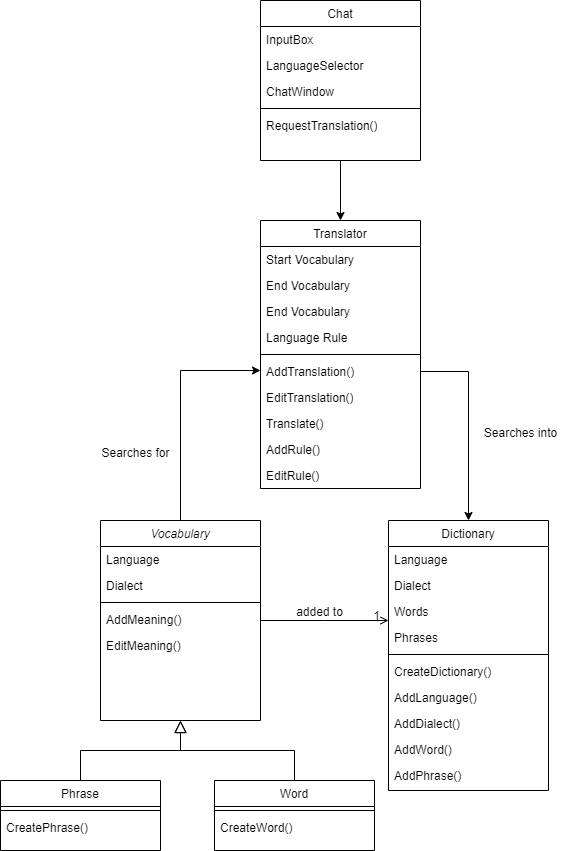

The diagram above was exported from draw.io. Its source (the exported page's mxGraphModel, read from the mxfile embedded in the PNG):
<mxGraphModel dx="880" dy="1693" grid="1" gridSize="10" guides="1" tooltips="1" connect="1" arrows="1" fold="1" page="1" pageScale="1" pageWidth="827" pageHeight="1169" math="0" shadow="0">
  <root>
    <mxCell id="0" />
    <mxCell id="1" parent="0" />
    <mxCell id="qPc7vbmE0Cn7Mc2pmQQA-1" style="edgeStyle=orthogonalEdgeStyle;rounded=0;orthogonalLoop=1;jettySize=auto;html=1;" edge="1" parent="1" source="qPc7vbmE0Cn7Mc2pmQQA-2">
      <mxGeometry relative="1" as="geometry">
        <mxPoint x="380" y="-30" as="targetPoint" />
        <Array as="points">
          <mxPoint x="300" y="-30" />
        </Array>
      </mxGeometry>
    </mxCell>
    <mxCell id="qPc7vbmE0Cn7Mc2pmQQA-2" value="Vocabulary" style="swimlane;fontStyle=2;align=center;verticalAlign=top;childLayout=stackLayout;horizontal=1;startSize=26;horizontalStack=0;resizeParent=1;resizeLast=0;collapsible=1;marginBottom=0;rounded=0;shadow=0;strokeWidth=1;" vertex="1" parent="1">
      <mxGeometry x="220" y="120" width="160" height="200" as="geometry">
        <mxRectangle x="230" y="140" width="160" height="26" as="alternateBounds" />
      </mxGeometry>
    </mxCell>
    <mxCell id="qPc7vbmE0Cn7Mc2pmQQA-3" value="Language" style="text;align=left;verticalAlign=top;spacingLeft=4;spacingRight=4;overflow=hidden;rotatable=0;points=[[0,0.5],[1,0.5]];portConstraint=eastwest;" vertex="1" parent="qPc7vbmE0Cn7Mc2pmQQA-2">
      <mxGeometry y="26" width="160" height="26" as="geometry" />
    </mxCell>
    <mxCell id="qPc7vbmE0Cn7Mc2pmQQA-4" value="Dialect" style="text;align=left;verticalAlign=top;spacingLeft=4;spacingRight=4;overflow=hidden;rotatable=0;points=[[0,0.5],[1,0.5]];portConstraint=eastwest;rounded=0;shadow=0;html=0;" vertex="1" parent="qPc7vbmE0Cn7Mc2pmQQA-2">
      <mxGeometry y="52" width="160" height="26" as="geometry" />
    </mxCell>
    <mxCell id="qPc7vbmE0Cn7Mc2pmQQA-5" value="" style="line;html=1;strokeWidth=1;align=left;verticalAlign=middle;spacingTop=-1;spacingLeft=3;spacingRight=3;rotatable=0;labelPosition=right;points=[];portConstraint=eastwest;" vertex="1" parent="qPc7vbmE0Cn7Mc2pmQQA-2">
      <mxGeometry y="78" width="160" height="8" as="geometry" />
    </mxCell>
    <mxCell id="qPc7vbmE0Cn7Mc2pmQQA-6" value="AddMeaning()&#10;" style="text;align=left;verticalAlign=top;spacingLeft=4;spacingRight=4;overflow=hidden;rotatable=0;points=[[0,0.5],[1,0.5]];portConstraint=eastwest;" vertex="1" parent="qPc7vbmE0Cn7Mc2pmQQA-2">
      <mxGeometry y="86" width="160" height="26" as="geometry" />
    </mxCell>
    <mxCell id="qPc7vbmE0Cn7Mc2pmQQA-7" value="EditMeaning()" style="text;align=left;verticalAlign=top;spacingLeft=4;spacingRight=4;overflow=hidden;rotatable=0;points=[[0,0.5],[1,0.5]];portConstraint=eastwest;" vertex="1" parent="qPc7vbmE0Cn7Mc2pmQQA-2">
      <mxGeometry y="112" width="160" height="26" as="geometry" />
    </mxCell>
    <mxCell id="qPc7vbmE0Cn7Mc2pmQQA-8" value="Phrase" style="swimlane;fontStyle=0;align=center;verticalAlign=top;childLayout=stackLayout;horizontal=1;startSize=26;horizontalStack=0;resizeParent=1;resizeLast=0;collapsible=1;marginBottom=0;rounded=0;shadow=0;strokeWidth=1;" vertex="1" parent="1">
      <mxGeometry x="120" y="380" width="160" height="70" as="geometry">
        <mxRectangle x="130" y="380" width="160" height="26" as="alternateBounds" />
      </mxGeometry>
    </mxCell>
    <mxCell id="qPc7vbmE0Cn7Mc2pmQQA-9" value="" style="line;html=1;strokeWidth=1;align=left;verticalAlign=middle;spacingTop=-1;spacingLeft=3;spacingRight=3;rotatable=0;labelPosition=right;points=[];portConstraint=eastwest;" vertex="1" parent="qPc7vbmE0Cn7Mc2pmQQA-8">
      <mxGeometry y="26" width="160" height="8" as="geometry" />
    </mxCell>
    <mxCell id="qPc7vbmE0Cn7Mc2pmQQA-10" value="CreatePhrase()" style="text;align=left;verticalAlign=top;spacingLeft=4;spacingRight=4;overflow=hidden;rotatable=0;points=[[0,0.5],[1,0.5]];portConstraint=eastwest;" vertex="1" parent="qPc7vbmE0Cn7Mc2pmQQA-8">
      <mxGeometry y="34" width="160" height="26" as="geometry" />
    </mxCell>
    <mxCell id="qPc7vbmE0Cn7Mc2pmQQA-11" value="" style="endArrow=block;endSize=10;endFill=0;shadow=0;strokeWidth=1;rounded=0;edgeStyle=elbowEdgeStyle;elbow=vertical;" edge="1" parent="1" source="qPc7vbmE0Cn7Mc2pmQQA-8" target="qPc7vbmE0Cn7Mc2pmQQA-2">
      <mxGeometry width="160" relative="1" as="geometry">
        <mxPoint x="200" y="203" as="sourcePoint" />
        <mxPoint x="200" y="203" as="targetPoint" />
      </mxGeometry>
    </mxCell>
    <mxCell id="qPc7vbmE0Cn7Mc2pmQQA-12" value="Word" style="swimlane;fontStyle=0;align=center;verticalAlign=top;childLayout=stackLayout;horizontal=1;startSize=26;horizontalStack=0;resizeParent=1;resizeLast=0;collapsible=1;marginBottom=0;rounded=0;shadow=0;strokeWidth=1;" vertex="1" parent="1">
      <mxGeometry x="334" y="380" width="160" height="70" as="geometry">
        <mxRectangle x="340" y="380" width="170" height="26" as="alternateBounds" />
      </mxGeometry>
    </mxCell>
    <mxCell id="qPc7vbmE0Cn7Mc2pmQQA-13" value="" style="line;html=1;strokeWidth=1;align=left;verticalAlign=middle;spacingTop=-1;spacingLeft=3;spacingRight=3;rotatable=0;labelPosition=right;points=[];portConstraint=eastwest;" vertex="1" parent="qPc7vbmE0Cn7Mc2pmQQA-12">
      <mxGeometry y="26" width="160" height="8" as="geometry" />
    </mxCell>
    <mxCell id="qPc7vbmE0Cn7Mc2pmQQA-14" value="CreateWord()" style="text;align=left;verticalAlign=top;spacingLeft=4;spacingRight=4;overflow=hidden;rotatable=0;points=[[0,0.5],[1,0.5]];portConstraint=eastwest;" vertex="1" parent="qPc7vbmE0Cn7Mc2pmQQA-12">
      <mxGeometry y="34" width="160" height="26" as="geometry" />
    </mxCell>
    <mxCell id="qPc7vbmE0Cn7Mc2pmQQA-15" value="" style="endArrow=block;endSize=10;endFill=0;shadow=0;strokeWidth=1;rounded=0;edgeStyle=elbowEdgeStyle;elbow=vertical;" edge="1" parent="1" source="qPc7vbmE0Cn7Mc2pmQQA-12" target="qPc7vbmE0Cn7Mc2pmQQA-2">
      <mxGeometry width="160" relative="1" as="geometry">
        <mxPoint x="210" y="373" as="sourcePoint" />
        <mxPoint x="310" y="271" as="targetPoint" />
      </mxGeometry>
    </mxCell>
    <mxCell id="qPc7vbmE0Cn7Mc2pmQQA-16" value="Dictionary" style="swimlane;fontStyle=0;align=center;verticalAlign=top;childLayout=stackLayout;horizontal=1;startSize=26;horizontalStack=0;resizeParent=1;resizeLast=0;collapsible=1;marginBottom=0;rounded=0;shadow=0;strokeWidth=1;" vertex="1" parent="1">
      <mxGeometry x="508" y="120" width="160" height="270" as="geometry">
        <mxRectangle x="550" y="140" width="160" height="26" as="alternateBounds" />
      </mxGeometry>
    </mxCell>
    <mxCell id="qPc7vbmE0Cn7Mc2pmQQA-17" value="Language" style="text;align=left;verticalAlign=top;spacingLeft=4;spacingRight=4;overflow=hidden;rotatable=0;points=[[0,0.5],[1,0.5]];portConstraint=eastwest;" vertex="1" parent="qPc7vbmE0Cn7Mc2pmQQA-16">
      <mxGeometry y="26" width="160" height="26" as="geometry" />
    </mxCell>
    <mxCell id="qPc7vbmE0Cn7Mc2pmQQA-18" value="Dialect" style="text;align=left;verticalAlign=top;spacingLeft=4;spacingRight=4;overflow=hidden;rotatable=0;points=[[0,0.5],[1,0.5]];portConstraint=eastwest;rounded=0;shadow=0;html=0;" vertex="1" parent="qPc7vbmE0Cn7Mc2pmQQA-16">
      <mxGeometry y="52" width="160" height="26" as="geometry" />
    </mxCell>
    <mxCell id="qPc7vbmE0Cn7Mc2pmQQA-19" value="Words" style="text;align=left;verticalAlign=top;spacingLeft=4;spacingRight=4;overflow=hidden;rotatable=0;points=[[0,0.5],[1,0.5]];portConstraint=eastwest;rounded=0;shadow=0;html=0;" vertex="1" parent="qPc7vbmE0Cn7Mc2pmQQA-16">
      <mxGeometry y="78" width="160" height="26" as="geometry" />
    </mxCell>
    <mxCell id="qPc7vbmE0Cn7Mc2pmQQA-20" value="Phrases" style="text;align=left;verticalAlign=top;spacingLeft=4;spacingRight=4;overflow=hidden;rotatable=0;points=[[0,0.5],[1,0.5]];portConstraint=eastwest;rounded=0;shadow=0;html=0;" vertex="1" parent="qPc7vbmE0Cn7Mc2pmQQA-16">
      <mxGeometry y="104" width="160" height="26" as="geometry" />
    </mxCell>
    <mxCell id="qPc7vbmE0Cn7Mc2pmQQA-21" value="" style="line;html=1;strokeWidth=1;align=left;verticalAlign=middle;spacingTop=-1;spacingLeft=3;spacingRight=3;rotatable=0;labelPosition=right;points=[];portConstraint=eastwest;" vertex="1" parent="qPc7vbmE0Cn7Mc2pmQQA-16">
      <mxGeometry y="130" width="160" height="8" as="geometry" />
    </mxCell>
    <mxCell id="qPc7vbmE0Cn7Mc2pmQQA-22" value="CreateDictionary()" style="text;align=left;verticalAlign=top;spacingLeft=4;spacingRight=4;overflow=hidden;rotatable=0;points=[[0,0.5],[1,0.5]];portConstraint=eastwest;" vertex="1" parent="qPc7vbmE0Cn7Mc2pmQQA-16">
      <mxGeometry y="138" width="160" height="26" as="geometry" />
    </mxCell>
    <mxCell id="qPc7vbmE0Cn7Mc2pmQQA-23" value="AddLanguage()" style="text;align=left;verticalAlign=top;spacingLeft=4;spacingRight=4;overflow=hidden;rotatable=0;points=[[0,0.5],[1,0.5]];portConstraint=eastwest;" vertex="1" parent="qPc7vbmE0Cn7Mc2pmQQA-16">
      <mxGeometry y="164" width="160" height="26" as="geometry" />
    </mxCell>
    <mxCell id="qPc7vbmE0Cn7Mc2pmQQA-24" value="AddDialect()" style="text;align=left;verticalAlign=top;spacingLeft=4;spacingRight=4;overflow=hidden;rotatable=0;points=[[0,0.5],[1,0.5]];portConstraint=eastwest;" vertex="1" parent="qPc7vbmE0Cn7Mc2pmQQA-16">
      <mxGeometry y="190" width="160" height="26" as="geometry" />
    </mxCell>
    <mxCell id="qPc7vbmE0Cn7Mc2pmQQA-25" value="AddWord()&#10;" style="text;align=left;verticalAlign=top;spacingLeft=4;spacingRight=4;overflow=hidden;rotatable=0;points=[[0,0.5],[1,0.5]];portConstraint=eastwest;" vertex="1" parent="qPc7vbmE0Cn7Mc2pmQQA-16">
      <mxGeometry y="216" width="160" height="26" as="geometry" />
    </mxCell>
    <mxCell id="qPc7vbmE0Cn7Mc2pmQQA-26" value="AddPhrase()" style="text;align=left;verticalAlign=top;spacingLeft=4;spacingRight=4;overflow=hidden;rotatable=0;points=[[0,0.5],[1,0.5]];portConstraint=eastwest;" vertex="1" parent="qPc7vbmE0Cn7Mc2pmQQA-16">
      <mxGeometry y="242" width="160" height="28" as="geometry" />
    </mxCell>
    <mxCell id="qPc7vbmE0Cn7Mc2pmQQA-27" value="" style="endArrow=open;shadow=0;strokeWidth=1;rounded=0;endFill=1;edgeStyle=elbowEdgeStyle;elbow=vertical;" edge="1" parent="1" source="qPc7vbmE0Cn7Mc2pmQQA-2" target="qPc7vbmE0Cn7Mc2pmQQA-16">
      <mxGeometry x="0.5" y="41" relative="1" as="geometry">
        <mxPoint x="380" y="192" as="sourcePoint" />
        <mxPoint x="540" y="192" as="targetPoint" />
        <mxPoint x="-40" y="32" as="offset" />
      </mxGeometry>
    </mxCell>
    <mxCell id="qPc7vbmE0Cn7Mc2pmQQA-28" value="1" style="resizable=0;align=right;verticalAlign=bottom;labelBackgroundColor=none;fontSize=12;" connectable="0" vertex="1" parent="qPc7vbmE0Cn7Mc2pmQQA-27">
      <mxGeometry x="1" relative="1" as="geometry">
        <mxPoint x="-7" y="4" as="offset" />
      </mxGeometry>
    </mxCell>
    <mxCell id="qPc7vbmE0Cn7Mc2pmQQA-29" value="added to" style="text;html=1;resizable=0;points=[];;align=center;verticalAlign=middle;labelBackgroundColor=none;rounded=0;shadow=0;strokeWidth=1;fontSize=12;" vertex="1" connectable="0" parent="qPc7vbmE0Cn7Mc2pmQQA-27">
      <mxGeometry x="0.5" y="49" relative="1" as="geometry">
        <mxPoint x="-38" y="40" as="offset" />
      </mxGeometry>
    </mxCell>
    <mxCell id="qPc7vbmE0Cn7Mc2pmQQA-30" value="Translator" style="swimlane;fontStyle=0;align=center;verticalAlign=top;childLayout=stackLayout;horizontal=1;startSize=26;horizontalStack=0;resizeParent=1;resizeLast=0;collapsible=1;marginBottom=0;rounded=0;shadow=0;strokeWidth=1;" vertex="1" parent="1">
      <mxGeometry x="380" y="-180" width="160" height="268" as="geometry">
        <mxRectangle x="550" y="140" width="160" height="26" as="alternateBounds" />
      </mxGeometry>
    </mxCell>
    <mxCell id="qPc7vbmE0Cn7Mc2pmQQA-31" value="Start Vocabulary" style="text;align=left;verticalAlign=top;spacingLeft=4;spacingRight=4;overflow=hidden;rotatable=0;points=[[0,0.5],[1,0.5]];portConstraint=eastwest;" vertex="1" parent="qPc7vbmE0Cn7Mc2pmQQA-30">
      <mxGeometry y="26" width="160" height="26" as="geometry" />
    </mxCell>
    <mxCell id="qPc7vbmE0Cn7Mc2pmQQA-32" value="End Vocabulary" style="text;align=left;verticalAlign=top;spacingLeft=4;spacingRight=4;overflow=hidden;rotatable=0;points=[[0,0.5],[1,0.5]];portConstraint=eastwest;rounded=0;shadow=0;html=0;" vertex="1" parent="qPc7vbmE0Cn7Mc2pmQQA-30">
      <mxGeometry y="52" width="160" height="26" as="geometry" />
    </mxCell>
    <mxCell id="qPc7vbmE0Cn7Mc2pmQQA-33" value="End Vocabulary" style="text;align=left;verticalAlign=top;spacingLeft=4;spacingRight=4;overflow=hidden;rotatable=0;points=[[0,0.5],[1,0.5]];portConstraint=eastwest;rounded=0;shadow=0;html=0;" vertex="1" parent="qPc7vbmE0Cn7Mc2pmQQA-30">
      <mxGeometry y="78" width="160" height="26" as="geometry" />
    </mxCell>
    <mxCell id="qPc7vbmE0Cn7Mc2pmQQA-34" value="Language Rule" style="text;align=left;verticalAlign=top;spacingLeft=4;spacingRight=4;overflow=hidden;rotatable=0;points=[[0,0.5],[1,0.5]];portConstraint=eastwest;rounded=0;shadow=0;html=0;" vertex="1" parent="qPc7vbmE0Cn7Mc2pmQQA-30">
      <mxGeometry y="104" width="160" height="26" as="geometry" />
    </mxCell>
    <mxCell id="qPc7vbmE0Cn7Mc2pmQQA-35" value="" style="line;html=1;strokeWidth=1;align=left;verticalAlign=middle;spacingTop=-1;spacingLeft=3;spacingRight=3;rotatable=0;labelPosition=right;points=[];portConstraint=eastwest;" vertex="1" parent="qPc7vbmE0Cn7Mc2pmQQA-30">
      <mxGeometry y="130" width="160" height="8" as="geometry" />
    </mxCell>
    <mxCell id="qPc7vbmE0Cn7Mc2pmQQA-36" value="AddTranslation()" style="text;align=left;verticalAlign=top;spacingLeft=4;spacingRight=4;overflow=hidden;rotatable=0;points=[[0,0.5],[1,0.5]];portConstraint=eastwest;" vertex="1" parent="qPc7vbmE0Cn7Mc2pmQQA-30">
      <mxGeometry y="138" width="160" height="26" as="geometry" />
    </mxCell>
    <mxCell id="qPc7vbmE0Cn7Mc2pmQQA-37" value="EditTranslation()" style="text;align=left;verticalAlign=top;spacingLeft=4;spacingRight=4;overflow=hidden;rotatable=0;points=[[0,0.5],[1,0.5]];portConstraint=eastwest;" vertex="1" parent="qPc7vbmE0Cn7Mc2pmQQA-30">
      <mxGeometry y="164" width="160" height="26" as="geometry" />
    </mxCell>
    <mxCell id="qPc7vbmE0Cn7Mc2pmQQA-38" value="Translate()" style="text;align=left;verticalAlign=top;spacingLeft=4;spacingRight=4;overflow=hidden;rotatable=0;points=[[0,0.5],[1,0.5]];portConstraint=eastwest;" vertex="1" parent="qPc7vbmE0Cn7Mc2pmQQA-30">
      <mxGeometry y="190" width="160" height="26" as="geometry" />
    </mxCell>
    <mxCell id="qPc7vbmE0Cn7Mc2pmQQA-39" value="AddRule()" style="text;align=left;verticalAlign=top;spacingLeft=4;spacingRight=4;overflow=hidden;rotatable=0;points=[[0,0.5],[1,0.5]];portConstraint=eastwest;" vertex="1" parent="qPc7vbmE0Cn7Mc2pmQQA-30">
      <mxGeometry y="216" width="160" height="26" as="geometry" />
    </mxCell>
    <mxCell id="qPc7vbmE0Cn7Mc2pmQQA-40" value="EditRule()" style="text;align=left;verticalAlign=top;spacingLeft=4;spacingRight=4;overflow=hidden;rotatable=0;points=[[0,0.5],[1,0.5]];portConstraint=eastwest;" vertex="1" parent="qPc7vbmE0Cn7Mc2pmQQA-30">
      <mxGeometry y="242" width="160" height="26" as="geometry" />
    </mxCell>
    <mxCell id="qPc7vbmE0Cn7Mc2pmQQA-41" style="edgeStyle=orthogonalEdgeStyle;rounded=0;orthogonalLoop=1;jettySize=auto;html=1;entryX=0.5;entryY=0;entryDx=0;entryDy=0;" edge="1" parent="1" target="qPc7vbmE0Cn7Mc2pmQQA-16">
      <mxGeometry relative="1" as="geometry">
        <mxPoint x="540" y="-29" as="sourcePoint" />
        <Array as="points">
          <mxPoint x="588" y="-29" />
        </Array>
      </mxGeometry>
    </mxCell>
    <mxCell id="qPc7vbmE0Cn7Mc2pmQQA-42" value="Searches into" style="text;html=1;align=center;verticalAlign=middle;resizable=0;points=[];autosize=1;strokeColor=none;fillColor=none;" vertex="1" parent="1">
      <mxGeometry x="590" y="18" width="100" height="30" as="geometry" />
    </mxCell>
    <mxCell id="qPc7vbmE0Cn7Mc2pmQQA-43" value="Searches for" style="text;html=1;align=center;verticalAlign=middle;resizable=0;points=[];autosize=1;strokeColor=none;fillColor=none;" vertex="1" parent="1">
      <mxGeometry x="210" y="38" width="90" height="30" as="geometry" />
    </mxCell>
    <mxCell id="qPc7vbmE0Cn7Mc2pmQQA-44" style="edgeStyle=orthogonalEdgeStyle;rounded=0;orthogonalLoop=1;jettySize=auto;html=1;entryX=0.5;entryY=0;entryDx=0;entryDy=0;" edge="1" parent="1" source="qPc7vbmE0Cn7Mc2pmQQA-45" target="qPc7vbmE0Cn7Mc2pmQQA-30">
      <mxGeometry relative="1" as="geometry" />
    </mxCell>
    <mxCell id="qPc7vbmE0Cn7Mc2pmQQA-45" value="Chat" style="swimlane;fontStyle=0;align=center;verticalAlign=top;childLayout=stackLayout;horizontal=1;startSize=26;horizontalStack=0;resizeParent=1;resizeLast=0;collapsible=1;marginBottom=0;rounded=0;shadow=0;strokeWidth=1;" vertex="1" parent="1">
      <mxGeometry x="380" y="-400" width="160" height="160" as="geometry">
        <mxRectangle x="550" y="140" width="160" height="26" as="alternateBounds" />
      </mxGeometry>
    </mxCell>
    <mxCell id="qPc7vbmE0Cn7Mc2pmQQA-46" value="InputBox" style="text;align=left;verticalAlign=top;spacingLeft=4;spacingRight=4;overflow=hidden;rotatable=0;points=[[0,0.5],[1,0.5]];portConstraint=eastwest;" vertex="1" parent="qPc7vbmE0Cn7Mc2pmQQA-45">
      <mxGeometry y="26" width="160" height="26" as="geometry" />
    </mxCell>
    <mxCell id="qPc7vbmE0Cn7Mc2pmQQA-47" value="LanguageSelector" style="text;align=left;verticalAlign=top;spacingLeft=4;spacingRight=4;overflow=hidden;rotatable=0;points=[[0,0.5],[1,0.5]];portConstraint=eastwest;rounded=0;shadow=0;html=0;" vertex="1" parent="qPc7vbmE0Cn7Mc2pmQQA-45">
      <mxGeometry y="52" width="160" height="26" as="geometry" />
    </mxCell>
    <mxCell id="qPc7vbmE0Cn7Mc2pmQQA-48" value="ChatWindow" style="text;align=left;verticalAlign=top;spacingLeft=4;spacingRight=4;overflow=hidden;rotatable=0;points=[[0,0.5],[1,0.5]];portConstraint=eastwest;rounded=0;shadow=0;html=0;" vertex="1" parent="qPc7vbmE0Cn7Mc2pmQQA-45">
      <mxGeometry y="78" width="160" height="26" as="geometry" />
    </mxCell>
    <mxCell id="qPc7vbmE0Cn7Mc2pmQQA-49" value="" style="line;html=1;strokeWidth=1;align=left;verticalAlign=middle;spacingTop=-1;spacingLeft=3;spacingRight=3;rotatable=0;labelPosition=right;points=[];portConstraint=eastwest;" vertex="1" parent="qPc7vbmE0Cn7Mc2pmQQA-45">
      <mxGeometry y="104" width="160" height="8" as="geometry" />
    </mxCell>
    <mxCell id="qPc7vbmE0Cn7Mc2pmQQA-50" value="RequestTranslation()" style="text;align=left;verticalAlign=top;spacingLeft=4;spacingRight=4;overflow=hidden;rotatable=0;points=[[0,0.5],[1,0.5]];portConstraint=eastwest;" vertex="1" parent="qPc7vbmE0Cn7Mc2pmQQA-45">
      <mxGeometry y="112" width="160" height="26" as="geometry" />
    </mxCell>
  </root>
</mxGraphModel>